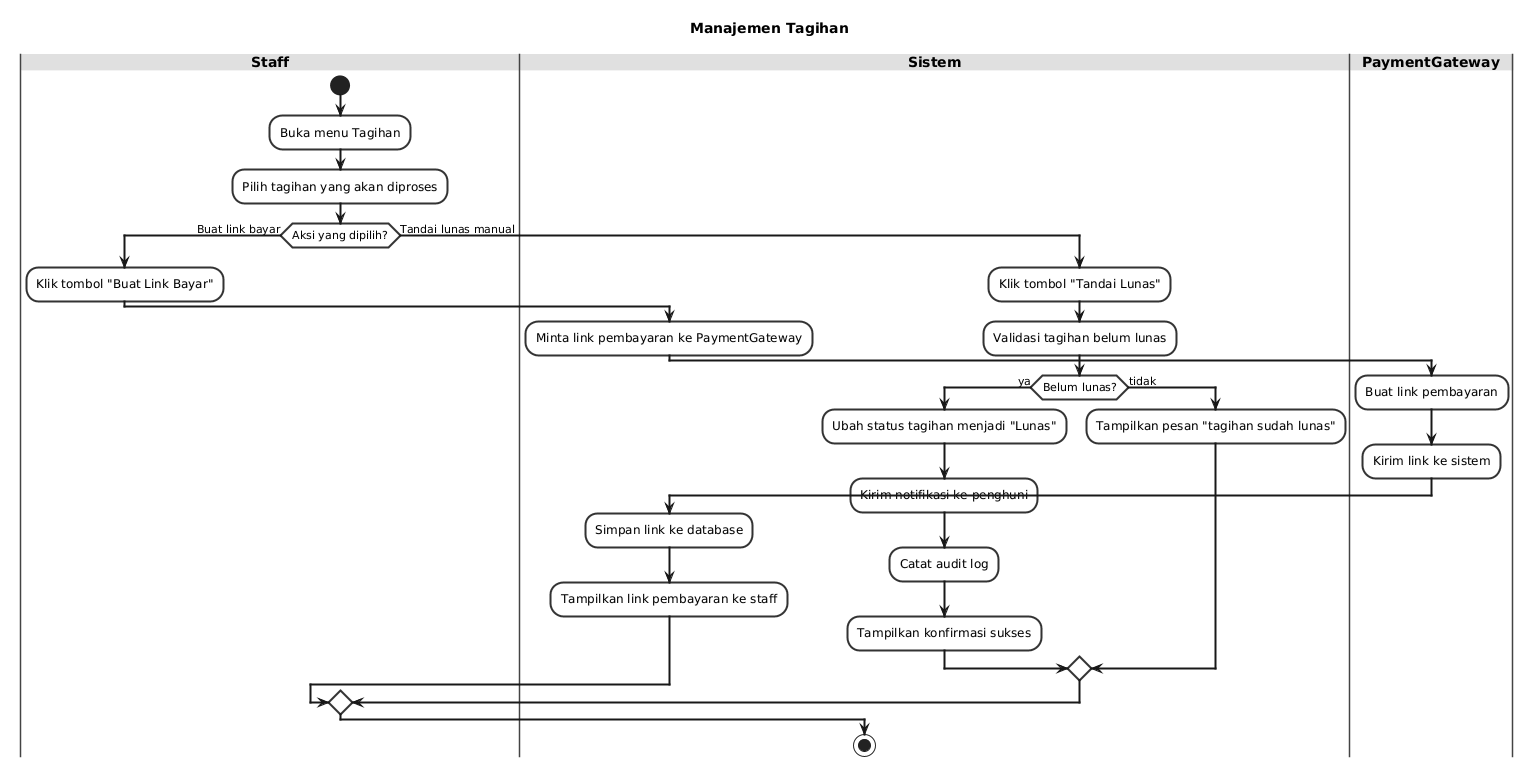

The diagram above was rendered by PlantUML. Its source (embedded in the PNG):
@startuml
title Manajemen Tagihan

skinparam backgroundColor #FFFFFF
skinparam activityBorderColor #333333
skinparam activityBackgroundColor #F8F8F8
skinparam activityBorderThickness 2
skinparam arrowThickness 2
skinparam swimlaneBorderColor #444444
skinparam swimlaneTitleBackgroundColor #E0E0E0
skinparam swimlaneTitleFontSize 14
skinparam swimlaneTitleFontStyle bold
skinparam defaultTextColor #222222

|Staff|
start
:Buka menu Tagihan;
:Pilih tagihan yang akan diproses;

if (Aksi yang dipilih?) then (Buat link bayar)
  :Klik tombol "Buat Link Bayar";

  |Sistem|
  :Minta link pembayaran ke PaymentGateway;

  |PaymentGateway|
  :Buat link pembayaran;
  :Kirim link ke sistem;

  |Sistem|
  :Simpan link ke database;
  :Tampilkan link pembayaran ke staff;

else (Tandai lunas manual)
  :Klik tombol "Tandai Lunas";

  |Sistem|
  :Validasi tagihan belum lunas;

  if (Belum lunas?) then (ya)
    :Ubah status tagihan menjadi "Lunas";
    :Kirim notifikasi ke penghuni;
    :Catat audit log;
    :Tampilkan konfirmasi sukses;
  else (tidak)
    :Tampilkan pesan "tagihan sudah lunas";
  endif
endif

stop
@enduml